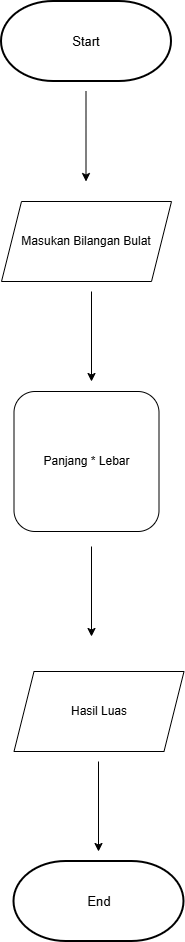

The diagram above was exported from draw.io. Its source (the exported page's mxGraphModel, read from the mxfile embedded in the PNG):
<mxGraphModel dx="774" dy="451" grid="1" gridSize="10" guides="1" tooltips="1" connect="1" arrows="1" fold="1" page="1" pageScale="1" pageWidth="827" pageHeight="1169" math="0" shadow="0">
  <root>
    <mxCell id="0" />
    <mxCell id="1" parent="0" />
    <mxCell id="Nq6iTdFc8Algumk0-TMg-3" parent="1" style="strokeWidth=2;html=1;shape=mxgraph.flowchart.terminator;whiteSpace=wrap;fontSize=13;" value="&lt;font&gt;Start&lt;/font&gt;" vertex="1">
      <mxGeometry height="80" width="170" x="80" y="40" as="geometry" />
    </mxCell>
    <mxCell id="Nq6iTdFc8Algumk0-TMg-6" edge="1" parent="1" style="endArrow=classic;html=1;rounded=0;" value="">
      <mxGeometry height="50" relative="1" width="50" as="geometry">
        <mxPoint x="164.5" y="130" as="sourcePoint" />
        <mxPoint x="164.5" y="220" as="targetPoint" />
      </mxGeometry>
    </mxCell>
    <mxCell id="Nq6iTdFc8Algumk0-TMg-7" parent="1" style="shape=parallelogram;perimeter=parallelogramPerimeter;whiteSpace=wrap;html=1;fixedSize=1;" value="Masukan Bilangan Bulat" vertex="1">
      <mxGeometry height="80" width="170" x="80" y="240" as="geometry" />
    </mxCell>
    <mxCell id="Nq6iTdFc8Algumk0-TMg-8" parent="1" style="rounded=1;whiteSpace=wrap;html=1;" value="Panjang * Lebar" vertex="1">
      <mxGeometry height="140" width="145" x="92.5" y="430" as="geometry" />
    </mxCell>
    <mxCell id="Nq6iTdFc8Algumk0-TMg-9" edge="1" parent="1" style="endArrow=classic;html=1;rounded=0;" value="">
      <mxGeometry height="50" relative="1" width="50" as="geometry">
        <mxPoint x="170" y="330" as="sourcePoint" />
        <mxPoint x="170" y="420" as="targetPoint" />
      </mxGeometry>
    </mxCell>
    <mxCell id="Nq6iTdFc8Algumk0-TMg-10" edge="1" parent="1" style="endArrow=classic;html=1;rounded=0;" value="">
      <mxGeometry height="50" relative="1" width="50" as="geometry">
        <mxPoint x="170" y="585" as="sourcePoint" />
        <mxPoint x="170" y="675" as="targetPoint" />
      </mxGeometry>
    </mxCell>
    <mxCell id="Nq6iTdFc8Algumk0-TMg-11" parent="1" style="shape=parallelogram;perimeter=parallelogramPerimeter;whiteSpace=wrap;html=1;fixedSize=1;" value="Hasil Luas" vertex="1">
      <mxGeometry height="80" width="170" x="92.5" y="710" as="geometry" />
    </mxCell>
    <mxCell id="Nq6iTdFc8Algumk0-TMg-12" parent="1" style="strokeWidth=2;html=1;shape=mxgraph.flowchart.terminator;whiteSpace=wrap;fontSize=13;" value="End" vertex="1">
      <mxGeometry height="80" width="170" x="92.5" y="900" as="geometry" />
    </mxCell>
    <mxCell id="Nq6iTdFc8Algumk0-TMg-13" edge="1" parent="1" style="endArrow=classic;html=1;rounded=0;" value="">
      <mxGeometry height="50" relative="1" width="50" as="geometry">
        <mxPoint x="177" y="800" as="sourcePoint" />
        <mxPoint x="177" y="890" as="targetPoint" />
      </mxGeometry>
    </mxCell>
  </root>
</mxGraphModel>